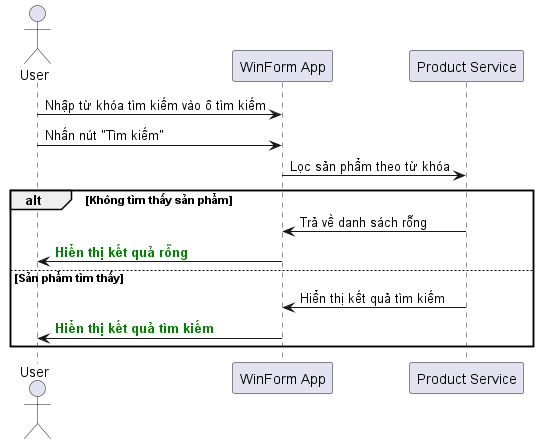

The diagram above was rendered by PlantUML. Its source (embedded in the PNG):
@startuml
actor User
participant "WinForm App" as App
participant "Product Service" as ProdService

User -> App: Nhập từ khóa tìm kiếm vào ô tìm kiếm
User -> App: Nhấn nút "Tìm kiếm"
App -> ProdService: Lọc sản phẩm theo từ khóa
alt Không tìm thấy sản phẩm
    ProdService -> App: Trả về danh sách rỗng
    App -> User: <font color=green><b>Hiển thị kết quả rỗng</b></font>
else Sản phẩm tìm thấy
    ProdService -> App: Hiển thị kết quả tìm kiếm
    App -> User: <font color=green><b>Hiển thị kết quả tìm kiếm</b></font>
end
@enduml